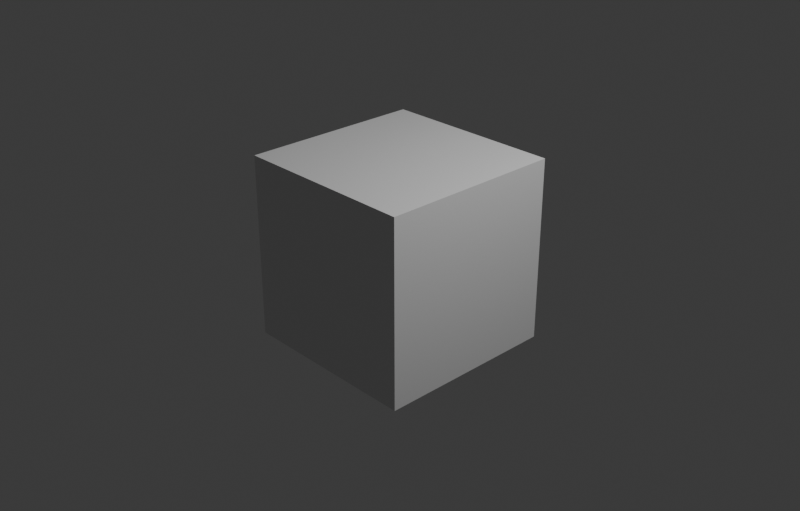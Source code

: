# Source: pain.blend  (saved by Blender 4.1.24; exported with 4.5.12 LTS)
import bpy
from mathutils import Matrix  # noqa: F401  (used for matrix-valued properties, if any)

bpy.ops.wm.read_factory_settings(use_empty=True)
scene = bpy.context.scene
scene.name = 'novaScene'

# ---- collections
col_collection = bpy.data.collections.new('Collection'); scene.collection.children.link(col_collection)

# ---- materials (node trees are filled in below, after node groups)
mat_material = bpy.data.materials.new('Material')
mat_material.alpha_threshold = 0.0
mat_material.use_transparent_shadow = False
mat_material.roughness = 0.5
mat_material.line_color = (0.0, 0.0, 0.0, 1.0)

# ---- material node trees
mat_material.use_nodes = True; mat_material.node_tree.nodes.clear()
_N = mat_material.node_tree.nodes; _L = mat_material.node_tree.links
n0 = _N.new('ShaderNodeOutputMaterial'); n0.name = 'Material Output'; n0.location = (300, 300)
n1 = _N.new('ShaderNodeBsdfPrincipled'); n1.name = 'Principled BSDF'; n1.location = (10, 300)
n1.inputs[3].default_value = 1.45
_L.new(n1.outputs[0], n0.inputs[0])
n0.is_active_output = True

# ---- world
world_world = bpy.data.worlds.new('World'); scene.world = world_world
world_world.use_nodes = True; world_world.node_tree.nodes.clear()
_N = world_world.node_tree.nodes; _L = world_world.node_tree.links
n0 = _N.new('ShaderNodeOutputWorld'); n0.name = 'World Output'; n0.location = (300, 300)
n1 = _N.new('ShaderNodeBackground'); n1.name = 'Background'; n1.location = (10, 300)
n1.inputs[0].default_value = (0.05088, 0.05088, 0.05088, 1.0)
_L.new(n1.outputs[0], n0.inputs[0])
n0.is_active_output = True
world_world.color = (0.05088, 0.05088, 0.05088)
world_world.use_sun_shadow = False
world_world.sun_shadow_jitter_overblur = 0.0

# ---- cameras
cam_camera = bpy.data.cameras.new('Camera')
cam_camera.clip_end = 100.0
cam_camera.ortho_scale = 7.314

# ---- lights
light_light = bpy.data.lights.new('Light', 'POINT')
light_light.transmission_factor = 0.0
light_light.energy = 1000.0
light_light.shadow_soft_size = 0.1
light_light.shadow_maximum_resolution = 0.006
light_light.use_absolute_resolution = True

# ---- meshes
me_cube = bpy.data.meshes.new('Cube')
me_cube.from_pydata([(1.0, 1.0, 1.0), (1.0, 1.0, -1.0), (1.0, -1.0, 1.0), (1.0, -1.0, -1.0), (-1.0, 1.0, 1.0), (-1.0, 1.0, -1.0), (-1.0, -1.0, 1.0), (-1.0, -1.0, -1.0)], [], [(0, 4, 6, 2), (3, 2, 6, 7), (7, 6, 4, 5), (5, 1, 3, 7), (1, 0, 2, 3), (5, 4, 0, 1)])
_uv = me_cube.uv_layers.new(name='UVMap')
_uv.uv.foreach_set('vector', [0.625, 0.5, 0.875, 0.5, 0.875, 0.75, 0.625, 0.75, 0.375, 0.75, 0.625, 0.75, 0.625, 1.0, 0.375, 1.0, 0.375, 0.0, 0.625, 0.0, 0.625, 0.25, 0.375, 0.25, 0.125, 0.5, 0.375, 0.5, 0.375, 0.75, 0.125, 0.75, 0.375, 0.5, 0.625, 0.5, 0.625, 0.75, 0.375, 0.75, 0.375, 0.25, 0.625, 0.25, 0.625, 0.5, 0.375, 0.5])
me_cube.materials.append(mat_material)
me_cube.use_mirror_vertex_groups = False
me_cube.update()

# ---- objects
ob_cube = bpy.data.objects.new('Cube', me_cube)
ob_light = bpy.data.objects.new('Light', light_light)
ob_camera = bpy.data.objects.new('Camera', cam_camera)

# ---- transforms, parenting, visibility, modifiers, constraints
ob_cube.location = (0.0, 0.0, 0.0)
ob_cube.lock_rotations_4d = False
ob_cube.empty_display_type = 'ARROWS'
ob_cube.lineart.crease_threshold = 0.0
ob_light.location = (4.076, 1.005, 5.904)
ob_light.rotation_euler = (0.6503, 0.05522, 1.866)
ob_light.lock_rotations_4d = False
ob_light.empty_display_type = 'ARROWS'
ob_light.color = (0.0, 0.0, 0.0, 0.0)
ob_light.lineart.crease_threshold = 0.0
ob_camera.location = (7.359, -6.926, 4.958)
ob_camera.rotation_euler = (1.109, 0.0, 0.8149)
ob_camera.lock_rotations_4d = False
ob_camera.empty_display_type = 'ARROWS'
ob_camera.color = (0.0, 0.0, 0.0, 0.0)
ob_camera.display_type = 'WIRE'
ob_camera.lineart.crease_threshold = 0.0

# ---- collection membership
col_collection.objects.link(ob_cube)
col_collection.objects.link(ob_light)
col_collection.objects.link(ob_camera)

# ---- scene / render settings (as saved in the file)
scene.camera = ob_camera
scene.frame_start = 187; scene.frame_end = 1048574; scene.frame_set(1)
scene.render.engine = 'BLENDER_EEVEE_NEXT'
scene.render.image_settings.file_format = 'FFMPEG'
scene.render.image_settings.color_mode = 'RGB'
scene.render.resolution_x = 1852
scene.render.resolution_y = 1184
scene.render.resolution_percentage = 88
scene.render.pixel_aspect_x = 1.4
scene.render.fps_base = 1.001
scene.cycles.sampling_pattern = 'TABULATED_SOBOL'
scene.eevee.ray_tracing_options.trace_max_roughness = 0.0
bpy.context.view_layer.update()
